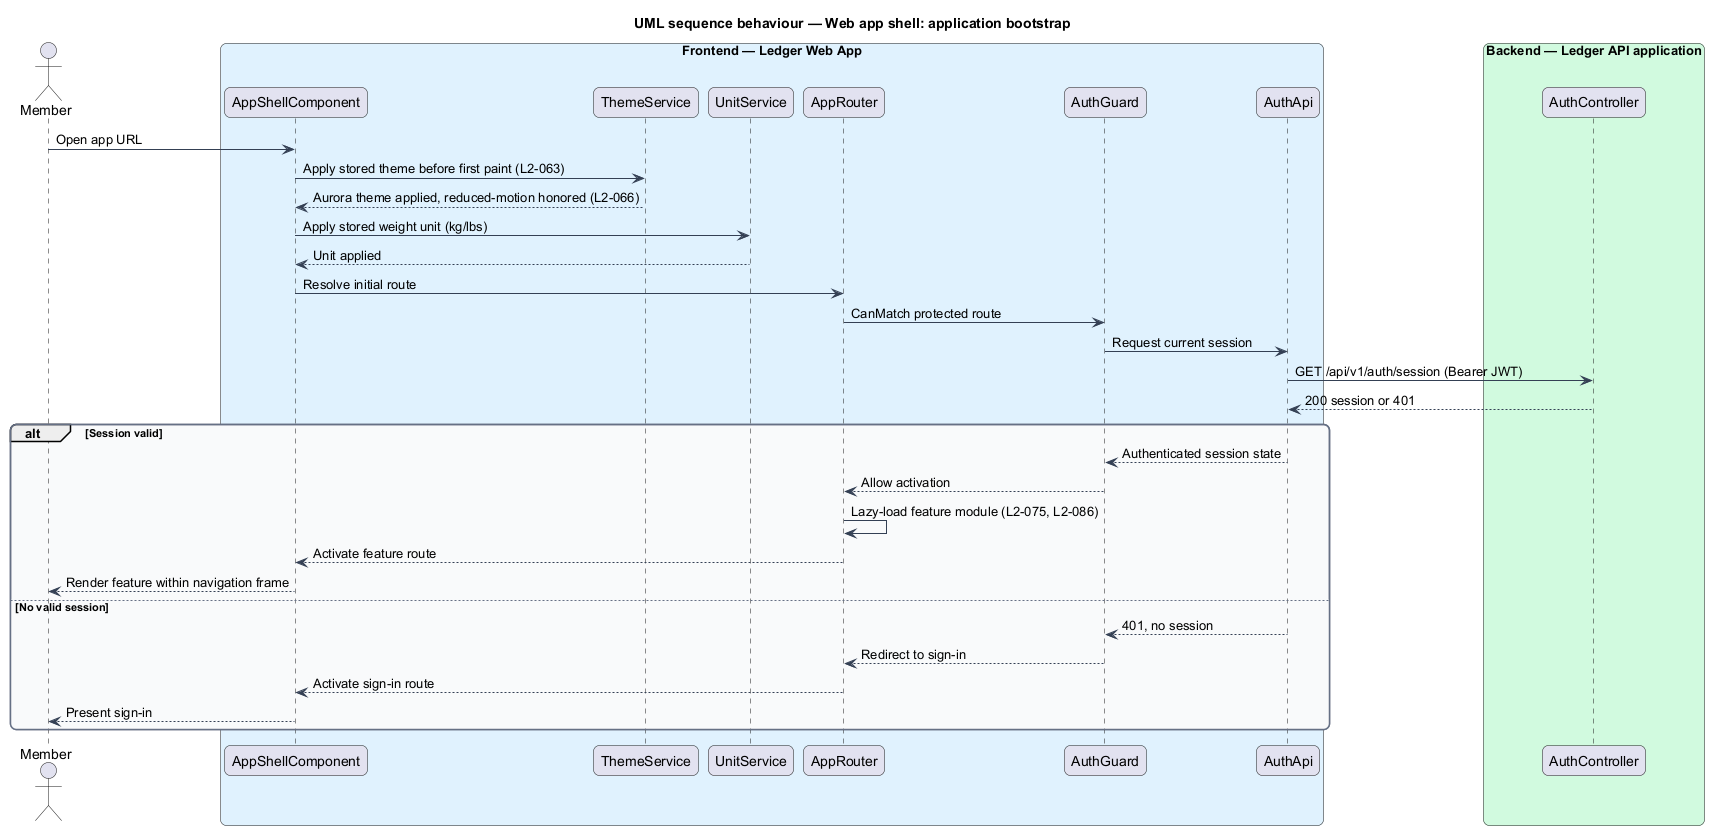

The diagram above was rendered by PlantUML. Its source (embedded in the PNG):
@startuml
title UML sequence behaviour — Web app shell: application bootstrap
skinparam backgroundColor #FFFFFF
skinparam shadowing false
skinparam roundcorner 12
skinparam defaultFontName Arial
skinparam ArrowColor #344054
skinparam rectangle {
  BorderColor #344054
  FontColor #101828
}
skinparam package {
  BorderColor #667085
  FontColor #101828
  BackgroundColor #F9FAFB
}
actor "Member" as actor
box "Frontend — Ledger Web App" #E0F2FE
  participant "AppShellComponent" as shell
  participant "ThemeService" as theme
  participant "UnitService" as unit
  participant "AppRouter" as router
  participant "AuthGuard" as guard
  participant "AuthApi" as client
end box
box "Backend — Ledger API application" #D1FADF
  participant "AuthController" as controller
end box

actor -> shell : Open app URL
shell -> theme : Apply stored theme before first paint (L2-063)
theme --> shell : Aurora theme applied, reduced-motion honored (L2-066)
shell -> unit : Apply stored weight unit (kg/lbs)
unit --> shell : Unit applied
shell -> router : Resolve initial route
router -> guard : CanMatch protected route
guard -> client : Request current session
client -> controller : GET /api/v1/auth/session (Bearer JWT)
controller --> client : 200 session or 401
alt Session valid
  client --> guard : Authenticated session state
  guard --> router : Allow activation
  router -> router : Lazy-load feature module (L2-075, L2-086)
  router --> shell : Activate feature route
  shell --> actor : Render feature within navigation frame
else No valid session
  client --> guard : 401, no session
  guard --> router : Redirect to sign-in
  router --> shell : Activate sign-in route
  shell --> actor : Present sign-in
end
@enduml